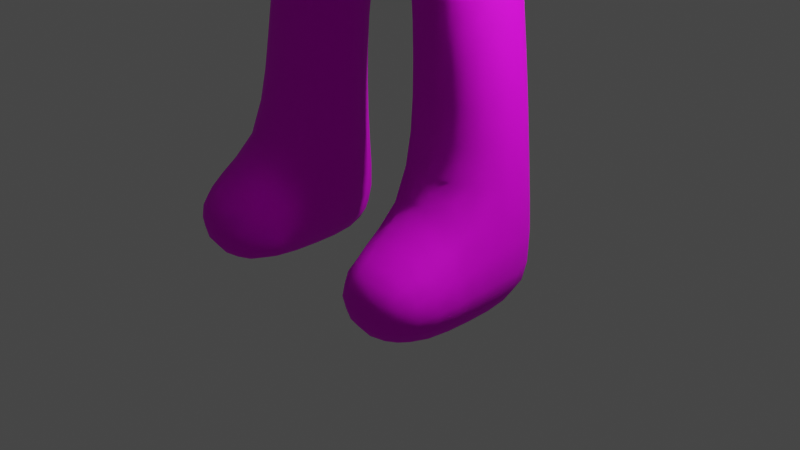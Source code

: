 # Source: Character.blend  (saved by Blender 2.83.19; exported with 4.5.12 LTS)
import bpy
from mathutils import Matrix  # noqa: F401  (used for matrix-valued properties, if any)

bpy.ops.wm.read_factory_settings(use_empty=True)
scene = bpy.context.scene
scene.name = 'Scene'

# ---- collections
col_collection = bpy.data.collections.new('Collection'); scene.collection.children.link(col_collection)

# ---- images (referenced by path relative to the original .blend; pixels are not part of the script)
import os
ASSET_DIR = os.environ.get("B2B_ASSET_DIR", "")  # directory of the original .blend (textures are referenced by path, not embedded)
HERE = os.path.dirname(os.path.abspath(__file__))  # packed textures are extracted next to this script under _unpacked/

def load_image(name, relpath, width, height, colorspace="sRGB"):
    """Load a texture the original file referenced (path relative to the .blend, or extracted next to this script)."""
    p = next((c for c in (os.path.join(HERE, relpath), os.path.join(ASSET_DIR, relpath)) if relpath and os.path.exists(c)), "")
    if p:
        img = bpy.data.images.load(p, check_existing=True)
        img.name = name
    else:  # same state as the original file: an image datablock whose file is absent (Cycles renders it pink)
        img = bpy.data.images.new(name, width, height)
        img.source = "FILE"
        img.filepath = "//" + (relpath or name)
    img.colorspace_settings.name = colorspace
    return img
img_untitled = load_image('Untitled', '', 1024, 1024, 'sRGB')

# ---- materials (node trees are filled in below, after node groups)
mat_material = bpy.data.materials.new('Material')
mat_material.alpha_threshold = 0.0
mat_material.use_transparent_shadow = False
mat_material.line_color = (0.0, 0.0, 0.0, 1.0)
mat_material_001 = bpy.data.materials.new('Material.001')
mat_material_001.use_transparent_shadow = False

# ---- material node trees
mat_material.use_nodes = True; mat_material.node_tree.nodes.clear()
_N = mat_material.node_tree.nodes; _L = mat_material.node_tree.links
n0 = _N.new('ShaderNodeOutputMaterial'); n0.name = 'Material Output'; n0.location = (300, 300)
n1 = _N.new('ShaderNodeBsdfPrincipled'); n1.name = 'Principled BSDF'; n1.location = (10, 300)
n1.distribution = 'GGX'
n1.subsurface_method = 'BURLEY'
n1.inputs[2].default_value = 0.8028
n1.inputs[3].default_value = 1.45
n1.inputs[13].default_value = 0.2222
n1.inputs[27].default_value = (0.0, 0.0, 0.0, 1.0)
n1.inputs[28].default_value = 1.0
n2 = _N.new('ShaderNodeTexImage'); n2.name = 'Image Texture'; n2.location = (-453, 292)
n2.image = img_untitled
_L.new(n1.outputs[0], n0.inputs[0])
_L.new(n2.outputs[0], n1.inputs[0])
n0.is_active_output = True
mat_material_001.use_nodes = True; mat_material_001.node_tree.nodes.clear()
_N = mat_material_001.node_tree.nodes; _L = mat_material_001.node_tree.links
n0 = _N.new('ShaderNodeBsdfPrincipled'); n0.name = 'Principled BSDF'; n0.location = (10, 300)
n0.distribution = 'GGX'
n0.subsurface_method = 'BURLEY'
n0.inputs[0].default_value = (0.1814, 0.5662, 0.8, 1.0)
n0.inputs[2].default_value = 0.2083
n0.inputs[3].default_value = 1.45
n0.inputs[13].default_value = 1.0
n0.inputs[27].default_value = (0.0, 0.0, 0.0, 1.0)
n0.inputs[28].default_value = 1.0
n1 = _N.new('ShaderNodeOutputMaterial'); n1.name = 'Material Output'; n1.location = (300, 300)
_L.new(n0.outputs[0], n1.inputs[0])
n1.is_active_output = True

# ---- world
world_world = bpy.data.worlds.new('World'); scene.world = world_world
world_world.use_nodes = True; world_world.node_tree.nodes.clear()
_N = world_world.node_tree.nodes; _L = world_world.node_tree.links
n0 = _N.new('ShaderNodeOutputWorld'); n0.name = 'World Output'; n0.location = (300, 300)
n1 = _N.new('ShaderNodeBackground'); n1.name = 'Background'; n1.location = (10, 300)
n1.inputs[0].default_value = (0.05088, 0.05088, 0.05088, 1.0)
_L.new(n1.outputs[0], n0.inputs[0])
n0.is_active_output = True
world_world.color = (0.05088, 0.05088, 0.05088)
world_world.use_sun_shadow = False
world_world.sun_shadow_jitter_overblur = 0.0

# ---- cameras
cam_camera = bpy.data.cameras.new('Camera')
cam_camera.clip_end = 100.0
cam_camera.ortho_scale = 7.314

# ---- lights
light_light = bpy.data.lights.new('Light', 'POINT')
light_light.transmission_factor = 0.0
light_light.energy = 1000.0
light_light.shadow_soft_size = 0.1
light_light.shadow_maximum_resolution = 0.006
light_light.use_absolute_resolution = True

# ---- meshes
me_cube = bpy.data.meshes.new('Cube')
me_cube.from_pydata([(-1.151, 0.5468, 3.531), (-1.696, 0.4917, -0.4647), (-0.4061, 0.454, 9.191), (-0.7144, 0.3709, 8.998), (-1.151, -0.5678, 3.531), (-1.746, -0.5315, -0.5077), (-0.7144, -0.5638, 8.998), (-0.4061, -0.6002, 9.191), (-0.4188, -0.5353, -0.5186), (-0.4673, 0.6225, 3.264), (-0.4673, -0.6537, 3.264), (-0.4761, 0.4921, -0.4833), (9.313e-10, 0.4454, 9.211), (9.313e-10, -0.5638, 9.211), (9.313e-10, 0.4865, 3.589), (9.313e-10, -0.5601, 3.589), (-0.9009, -0.6102, 8.143), (-0.6401, -0.9498, 8.149), (-0.6401, 0.8231, 8.124), (-0.9009, 0.4258, 8.143), (9.313e-10, -0.937, 8.214), (9.313e-10, 0.8424, 8.204), (-1.757, 0.3608, 0.6097), (-1.744, -0.6614, 0.6591), (-0.4431, 0.3603, 0.5462), (-0.4557, -0.6527, 0.6039), (-1.694, -1.582, 0.3611), (-1.628, -1.585, -0.4443), (-0.5391, -1.58, -0.4637), (-0.5175, -1.583, 0.3365), (-0.5812, -0.9806, 7.88), (-0.5812, -0.9806, 8.852), (-0.5812, -0.5727, 7.88), (-0.5812, -0.5727, 8.852), (0.0, -1.167, 8.366), (-0.7279, -0.5959, 8.366), (-0.5769, -1.048, 8.366), (0.0, -0.6481, 7.743), (0.0, -0.6481, 8.989), (0.0, -0.9806, 7.88), (0.0, -0.9806, 8.852), (-0.7087, -0.3566, 7.363), (-0.3263, 0.5545, 7.186), (9.313e-10, 0.6226, 7.204), (-0.3263, -0.6393, 7.298), (-0.7087, 0.367, 7.338), (9.313e-10, -0.6817, 7.322), (-1.055, -0.6232, 4.655), (-0.4501, 0.8114, 4.409), (9.313e-10, 0.8312, 4.458), (-0.5731, -0.8087, 4.414), (-1.055, 0.5195, 4.655), (-1.397e-09, -0.8495, 4.464), (-0.4484, -0.9893, 6.88), (-1.357, 0.5962, 7.017), (9.313e-10, -1.049, 6.895), (-1.357, -0.5041, 7.058), (-0.3884, 0.7396, 6.817), (9.313e-10, 0.7677, 6.829), (-1.634, 0.3302, 2.066), (-1.555, -0.6171, 2.074), (-0.4486, 0.3302, 1.901), (-0.5546, -0.6468, 1.918), (-0.814, -0.6141, 6.161), (-0.4315, 0.7912, 6.154), (9.313e-10, 0.821, 6.167), (-0.476, -1.097, 5.984), (-0.8095, 0.5445, 6.158), (9.313e-10, -1.169, 6.006), (-4.104, 0.2613, 6.469), (-4.079, 0.2291, 6.991), (-4.082, -0.5758, 7.006), (-4.115, -0.6147, 6.444), (-2.94, 0.2683, 6.452), (-2.931, 0.288, 6.951), (-2.92, -0.4754, 6.956), (-2.927, -0.5117, 6.444), (-4.796, 0.2879, 6.601), (-4.766, 0.2461, 7.049), (-4.768, -0.5891, 7.057), (-4.801, -0.6273, 6.584), (-5.301, 0.2553, 6.701), (-5.298, 0.2201, 7.031), (-5.332, -0.5133, 7.035), (-5.347, -0.5468, 6.699), (-4.303, -1.132, 6.953), (-4.332, -1.175, 6.543), (-4.673, -1.075, 6.978), (-4.705, -1.119, 6.636), (-5.861, 0.1589, 6.673), (-5.865, 0.1413, 6.921), (-5.934, -0.4257, 6.924), (-5.925, -0.4479, 6.674), (-4.431, -1.469, 6.936), (-4.454, -1.506, 6.673), (-4.706, -1.4, 6.971), (-4.727, -1.431, 6.719), (-0.8244, -0.4175, 5.408), (-0.2975, 0.5408, 5.282), (9.313e-10, 0.5576, 5.312), (-0.3145, -0.7208, 5.199), (-0.8229, 0.3591, 5.407), (9.313e-10, -0.7589, 5.235)], [], [(19, 16, 6, 3), (61, 9, 10, 62), (62, 10, 4, 60), (16, 17, 7, 6), (60, 4, 0, 59), (59, 0, 9, 61), (5, 1, 11, 8), (3, 6, 7, 2), (18, 19, 3, 2), (2, 7, 13, 12), (18, 2, 12, 21), (10, 9, 14, 15), (50, 10, 15, 52), (7, 17, 20, 13), (42, 18, 21, 43), (42, 45, 19, 18), (41, 44, 17, 16), (45, 41, 16, 19), (1, 22, 24, 11), (5, 23, 22, 1), (8, 25, 29, 28), (11, 24, 25, 8), (28, 29, 26, 27), (23, 5, 27, 26), (5, 8, 28, 27), (25, 23, 26, 29), (36, 31, 33, 35), (34, 40, 31, 36), (38, 33, 31, 40), (30, 36, 35, 32), (32, 37, 39, 30), (39, 34, 36, 30), (54, 56, 41, 45), (56, 53, 44, 41), (57, 54, 45, 42), (57, 42, 43, 58), (17, 44, 46, 20), (9, 48, 49, 14), (9, 0, 51, 48), (4, 10, 50, 47), (0, 4, 47, 51), (100, 50, 52, 102), (44, 53, 55, 46), (64, 57, 58, 65), (64, 67, 54, 57), (63, 66, 53, 56), (74, 73, 69, 70), (22, 59, 61, 24), (23, 60, 59, 22), (25, 62, 60, 23), (24, 61, 62, 25), (101, 97, 63, 67), (97, 100, 66, 63), (98, 101, 67, 64), (98, 64, 65, 99), (53, 66, 68, 55), (72, 71, 85, 86), (75, 74, 70, 71), (76, 75, 71, 72), (73, 76, 72, 69), (67, 63, 76, 73), (63, 56, 75, 76), (56, 54, 74, 75), (54, 67, 73, 74), (80, 79, 83, 84), (70, 69, 77, 78), (69, 72, 80, 77), (71, 70, 78, 79), (84, 83, 91, 92), (78, 77, 81, 82), (77, 80, 84, 81), (79, 78, 82, 83), (88, 86, 94, 96), (71, 79, 87, 85), (79, 80, 88, 87), (80, 72, 86, 88), (89, 92, 91, 90), (82, 81, 89, 90), (81, 84, 92, 89), (83, 82, 90, 91), (94, 93, 95, 96), (87, 88, 96, 95), (85, 87, 95, 93), (86, 85, 93, 94), (48, 98, 99, 49), (48, 51, 101, 98), (47, 50, 100, 97), (51, 47, 97, 101), (66, 100, 102, 68)])
me_cube.polygons.foreach_set('use_smooth', [True] * 89)
me_cube.polygons.foreach_set('material_index', [0, 0, 0, 0, 0, 0, 0, 0, 0, 0, 0, 0, 0, 0, 0, 0, 0, 0, 0, 0, 0, 0, 0, 0, 0, 0, 1, 1, 1, 1, 1, 1, 0, 0, 0, 0, 0, 0, 0, 0, 0, 0, 0, 0, 0, 0, 0, 0, 0, 0, 0, 0, 0, 0, 0, 0, 0, 0, 0, 0, 0, 0, 0, 0, 0, 0, 0, 0, 0, 0, 0, 0, 0, 0, 0, 0, 0, 0, 0, 0, 0, 0, 0, 0, 0, 0, 0, 0, 0])
_uv = me_cube.uv_layers.new(name='UVMap')
_uv.uv.foreach_set('vector', [0.6863, 0.8866, 0.7328, 0.8669, 0.7463, 0.9028, 0.7069, 0.9344, 0.8679, 0.3642, 0.8941, 0.4548, 0.7931, 0.4742, 0.7964, 0.3559, 0.7964, 0.3559, 0.7931, 0.4742, 0.7295, 0.4867, 0.713, 0.362, 0.7328, 0.8669, 0.754, 0.8625, 0.7607, 0.9133, 0.7463, 0.9028, 0.713, 0.362, 0.7295, 0.4867, 0.6397, 0.4925, 0.6416, 0.3751, 0.6416, 0.3751, 0.6397, 0.4925, 0.5871, 0.4858, 0.556, 0.3947, 0.6182, 0.1604, 0.5575, 0.2006, 0.5066, 0.1313, 0.5632, 0.08479, 0.7069, 0.9344, 0.7463, 0.9028, 0.7607, 0.9133, 0.7198, 0.9553, 0.6639, 0.8972, 0.6863, 0.8866, 0.7069, 0.9344, 0.696, 0.9568, 0.7198, 0.9553, 0.7607, 0.9133, 0.7805, 0.9255, 0.7388, 0.9717, 0.6639, 0.8972, 0.696, 0.9568, 0.6761, 0.9743, 0.6323, 0.9188, 0.7931, 0.4742, 0.8941, 0.4548, 0.8936, 0.4944, 0.8207, 0.5147, 0.7644, 0.5651, 0.7931, 0.4742, 0.8207, 0.5147, 0.7958, 0.5769, 0.7607, 0.9133, 0.754, 0.8625, 0.7916, 0.8618, 0.7805, 0.9255, 0.6309, 0.8475, 0.6639, 0.8972, 0.6323, 0.9188, 0.6113, 0.8563, 0.6309, 0.8475, 0.6611, 0.8449, 0.6863, 0.8866, 0.6639, 0.8972, 0.7086, 0.8093, 0.7498, 0.7975, 0.754, 0.8625, 0.7328, 0.8669, 0.6611, 0.8449, 0.7086, 0.8093, 0.7328, 0.8669, 0.6863, 0.8866, 0.5575, 0.2006, 0.6052, 0.2673, 0.5152, 0.3085, 0.4806, 0.2425, 0.6182, 0.1604, 0.6906, 0.2287, 0.6052, 0.2673, 0.5575, 0.2006, 0.8995, 0.172, 0.8201, 0.2366, 0.7973, 0.15, 0.8454, 0.1115, 0.9583, 0.2239, 0.9006, 0.278, 0.8201, 0.2366, 0.8995, 0.172, 0.628, 0.04852, 0.6733, 0.0148, 0.7225, 0.08169, 0.6733, 0.1106, 0.6906, 0.2287, 0.6182, 0.1604, 0.6733, 0.1106, 0.7132, 0.1511, 0.6182, 0.1604, 0.5632, 0.08479, 0.628, 0.04852, 0.6733, 0.1106, 0.8201, 0.2366, 0.6906, 0.2287, 0.7132, 0.1511, 0.7973, 0.15, 0.04536, 0.9196, 0.04623, 0.9509, 0.02354, 0.9729, 0.002259, 0.927, 0.08964, 0.9121, 0.08964, 0.9582, 0.04623, 0.9509, 0.04536, 0.9196, 0.07815, 0.9934, 0.02354, 0.9729, 0.04623, 0.9509, 0.08964, 0.9582, 0.03582, 0.8899, 0.04536, 0.9196, 0.002259, 0.927, 0.007107, 0.8767, 0.007107, 0.8767, 0.05181, 0.8392, 0.07431, 0.8685, 0.03582, 0.8899, 0.07431, 0.8685, 0.08964, 0.9121, 0.04536, 0.9196, 0.03582, 0.8899, 0.6111, 0.815, 0.6752, 0.7599, 0.7086, 0.8093, 0.6611, 0.8449, 0.6752, 0.7599, 0.7517, 0.7546, 0.7498, 0.7975, 0.7086, 0.8093, 0.6066, 0.7362, 0.6709, 0.7505, 0.6294, 0.7776, 0.6033, 0.7637, 0.6066, 0.7362, 0.6033, 0.7637, 0.5812, 0.7637, 0.5807, 0.7371, 0.754, 0.8625, 0.7498, 0.7975, 0.7758, 0.7979, 0.7916, 0.8618, 0.5871, 0.4858, 0.5986, 0.5633, 0.5697, 0.5728, 0.5567, 0.5113, 0.5871, 0.4858, 0.6397, 0.4925, 0.6459, 0.5731, 0.5986, 0.5633, 0.7295, 0.4867, 0.7931, 0.4742, 0.7644, 0.5651, 0.7251, 0.5745, 0.6397, 0.4925, 0.7295, 0.4867, 0.7251, 0.5745, 0.6459, 0.5731, 0.7684, 0.6301, 0.7644, 0.5651, 0.7958, 0.5769, 0.7925, 0.6352, 0.7498, 0.7975, 0.7517, 0.7546, 0.7825, 0.7596, 0.7758, 0.7979, 0.6083, 0.6925, 0.6066, 0.7362, 0.5807, 0.7371, 0.5798, 0.6933, 0.6083, 0.6925, 0.6372, 0.6929, 0.6709, 0.7505, 0.6066, 0.7362, 0.72, 0.6993, 0.7608, 0.6935, 0.7517, 0.7546, 0.6752, 0.7599, 0.08557, 0.4613, 0.04675, 0.4616, 0.03258, 0.3774, 0.07186, 0.3654, 0.6052, 0.2673, 0.6416, 0.3751, 0.556, 0.3947, 0.5152, 0.3085, 0.6906, 0.2287, 0.713, 0.362, 0.6416, 0.3751, 0.6052, 0.2673, 0.8201, 0.2366, 0.7964, 0.3559, 0.713, 0.362, 0.6906, 0.2287, 0.9006, 0.278, 0.8679, 0.3642, 0.7964, 0.3559, 0.8201, 0.2366, 0.649, 0.634, 0.7154, 0.6372, 0.72, 0.6993, 0.6372, 0.6929, 0.7154, 0.6372, 0.7684, 0.6301, 0.7608, 0.6935, 0.72, 0.6993, 0.6029, 0.6296, 0.649, 0.634, 0.6372, 0.6929, 0.6083, 0.6925, 0.6029, 0.6296, 0.6083, 0.6925, 0.5798, 0.6933, 0.5819, 0.6332, 0.7517, 0.7546, 0.7608, 0.6935, 0.7936, 0.6985, 0.7825, 0.7596, 0.2071, 0.3405, 0.1467, 0.3348, 0.1688, 0.2809, 0.2011, 0.2849, 0.1533, 0.4559, 0.08557, 0.4613, 0.07186, 0.3654, 0.1467, 0.3348, 0.1976, 0.4548, 0.1533, 0.4559, 0.1467, 0.3348, 0.2071, 0.3405, 0.2608, 0.4556, 0.1976, 0.4548, 0.2071, 0.3405, 0.2747, 0.3747, 0.3052, 0.6137, 0.2183, 0.626, 0.1976, 0.4548, 0.2608, 0.4556, 0.2183, 0.626, 0.1534, 0.5859, 0.1533, 0.4559, 0.1976, 0.4548, 0.1534, 0.5859, 0.0744, 0.5899, 0.08557, 0.4613, 0.1533, 0.4559, 0.0744, 0.5899, 0.003102, 0.622, 0.04675, 0.4616, 0.08557, 0.4613, 0.1036, 0.2369, 0.1017, 0.2763, 0.06077, 0.2538, 0.069, 0.2334, 0.07186, 0.3654, 0.03258, 0.3774, 0.02061, 0.332, 0.04845, 0.3179, 0.2747, 0.3747, 0.2071, 0.3405, 0.2488, 0.2965, 0.3043, 0.3329, 0.1467, 0.3348, 0.07186, 0.3654, 0.04845, 0.3179, 0.1017, 0.2763, 0.069, 0.2334, 0.06077, 0.2538, 0.02752, 0.2294, 0.03541, 0.2151, 0.04845, 0.3179, 0.02061, 0.332, 0.00842, 0.2999, 0.02726, 0.2886, 0.3043, 0.3329, 0.2488, 0.2965, 0.2759, 0.2658, 0.3228, 0.3004, 0.1017, 0.2763, 0.04845, 0.3179, 0.02726, 0.2886, 0.06077, 0.2538, 0.225, 0.2731, 0.2011, 0.2849, 0.1984, 0.2595, 0.2161, 0.2542, 0.1467, 0.3348, 0.1017, 0.2763, 0.1455, 0.2587, 0.1688, 0.2809, 0.1017, 0.2763, 0.1036, 0.2369, 0.1378, 0.232, 0.1455, 0.2587, 0.2488, 0.2965, 0.2071, 0.3405, 0.2011, 0.2849, 0.225, 0.2731, -0.009925, 0.2496, 0.01539, 0.2179, 0.02752, 0.2294, 0.003722, 0.259, 0.02726, 0.2886, 0.00842, 0.2999, -0.01082, 0.2671, 0.003722, 0.259, 0.3228, 0.3004, 0.2759, 0.2658, 0.3049, 0.2345, 0.3392, 0.2625, 0.06077, 0.2538, 0.02726, 0.2886, 0.003722, 0.259, 0.02752, 0.2294, 0.1936, 0.2439, 0.1808, 0.2563, 0.1666, 0.2437, 0.1788, 0.2317, 0.1455, 0.2587, 0.1378, 0.232, 0.1601, 0.2267, 0.1666, 0.2437, 0.1688, 0.2809, 0.1455, 0.2587, 0.1666, 0.2437, 0.1808, 0.2563, 0.2011, 0.2849, 0.1688, 0.2809, 0.1808, 0.2563, 0.1984, 0.2595, 0.5986, 0.5633, 0.6029, 0.6296, 0.5819, 0.6332, 0.5697, 0.5728, 0.5986, 0.5633, 0.6459, 0.5731, 0.649, 0.634, 0.6029, 0.6296, 0.7251, 0.5745, 0.7644, 0.5651, 0.7684, 0.6301, 0.7154, 0.6372, 0.6459, 0.5731, 0.7251, 0.5745, 0.7154, 0.6372, 0.649, 0.634, 0.7608, 0.6935, 0.7684, 0.6301, 0.7925, 0.6352, 0.7936, 0.6985])
me_cube.materials.append(mat_material)
me_cube.materials.append(mat_material_001)
me_cube.use_remesh_preserve_volume = False
me_cube.use_remesh_preserve_attributes = False
me_cube.use_mirror_vertex_groups = False
me_cube.update()

# ---- objects
ob_cube = bpy.data.objects.new('Cube', me_cube)
ob_light = bpy.data.objects.new('Light', light_light)
ob_camera = bpy.data.objects.new('Camera', cam_camera)

# ---- transforms, parenting, visibility, modifiers, constraints
ob_cube.location = (0.0, 0.0, 0.0)
ob_cube.lock_rotations_4d = False
ob_cube.empty_display_type = 'ARROWS'
ob_cube.lineart.crease_threshold = 0.0
_m = ob_cube.modifiers.new('Mirror', 'MIRROR')
_m = ob_cube.modifiers.new('Subdivision', 'SUBSURF')
_m.uv_smooth = 'PRESERVE_CORNERS'
_m.levels = 2
ob_light.location = (4.076, 1.005, 5.904)
ob_light.rotation_euler = (0.6503, 0.05522, 1.866)
ob_light.lock_rotations_4d = False
ob_light.empty_display_type = 'ARROWS'
ob_light.color = (0.0, 0.0, 0.0, 0.0)
ob_light.lineart.crease_threshold = 0.0
ob_camera.location = (7.359, -6.926, 4.958)
ob_camera.rotation_euler = (1.109, 0.0, 0.8149)
ob_camera.lock_rotations_4d = False
ob_camera.empty_display_type = 'ARROWS'
ob_camera.color = (0.0, 0.0, 0.0, 0.0)
ob_camera.display_type = 'WIRE'
ob_camera.lineart.crease_threshold = 0.0

# ---- collection membership
col_collection.objects.link(ob_cube)
col_collection.objects.link(ob_light)
col_collection.objects.link(ob_camera)

# ---- scene / render settings (as saved in the file)
scene.camera = ob_camera
scene.frame_start = 1; scene.frame_end = 250; scene.frame_set(0)
scene.render.engine = 'BLENDER_EEVEE_NEXT'
scene.cycles.use_denoising = False
scene.cycles.samples = 128
scene.cycles.sampling_pattern = 'TABULATED_SOBOL'
scene.cycles.use_adaptive_sampling = False
scene.cycles.use_light_tree = False
scene.view_settings.view_transform = 'Filmic'
bpy.context.view_layer.update()
